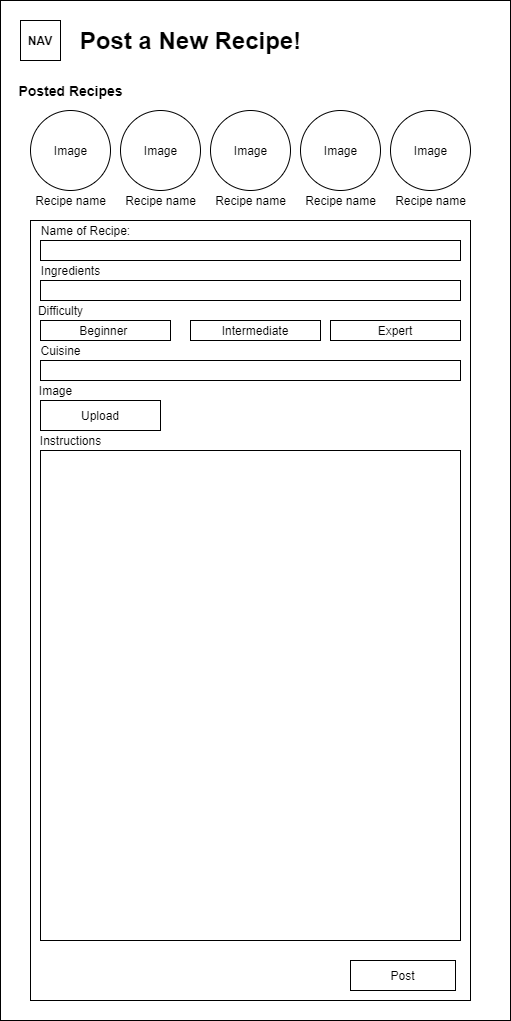

The diagram above was exported from draw.io. Its source (the exported page's mxGraphModel, read from the mxfile embedded in the PNG):
<mxGraphModel dx="870" dy="595" grid="1" gridSize="10" guides="1" tooltips="1" connect="1" arrows="1" fold="1" page="1" pageScale="1" pageWidth="850" pageHeight="1100" math="0" shadow="0">
  <root>
    <mxCell id="0" />
    <mxCell id="1" parent="0" />
    <mxCell id="yoer6c_dgywxZ-0mcQ1u-1" value="" style="rounded=0;whiteSpace=wrap;html=1;fontStyle=0" parent="1" vertex="1">
      <mxGeometry x="190" y="10" width="510" height="1020" as="geometry" />
    </mxCell>
    <mxCell id="yoer6c_dgywxZ-0mcQ1u-2" value="&lt;span style=&quot;font-size: 24px&quot;&gt;&lt;b&gt;Post a New Recipe!&lt;/b&gt;&lt;/span&gt;" style="text;html=1;resizable=0;autosize=1;align=center;verticalAlign=middle;points=[];fillColor=none;strokeColor=none;rounded=0;strokeWidth=1;" parent="1" vertex="1">
      <mxGeometry x="260" y="40" width="240" height="20" as="geometry" />
    </mxCell>
    <mxCell id="yoer6c_dgywxZ-0mcQ1u-3" value="NAV" style="rounded=0;whiteSpace=wrap;html=1;strokeWidth=1;fontStyle=1" parent="1" vertex="1">
      <mxGeometry x="210" y="30" width="40" height="40" as="geometry" />
    </mxCell>
    <mxCell id="yoer6c_dgywxZ-0mcQ1u-4" value="&lt;font style=&quot;font-size: 14px&quot;&gt;Posted Recipes&lt;/font&gt;" style="text;html=1;resizable=0;autosize=1;align=center;verticalAlign=middle;points=[];fillColor=none;strokeColor=none;rounded=0;fontStyle=1" parent="1" vertex="1">
      <mxGeometry x="200" y="90" width="120" height="20" as="geometry" />
    </mxCell>
    <mxCell id="yoer6c_dgywxZ-0mcQ1u-5" value="" style="ellipse;whiteSpace=wrap;html=1;aspect=fixed;strokeWidth=1;" parent="1" vertex="1">
      <mxGeometry x="220" y="120" width="80" height="80" as="geometry" />
    </mxCell>
    <mxCell id="yoer6c_dgywxZ-0mcQ1u-6" value="" style="ellipse;whiteSpace=wrap;html=1;aspect=fixed;strokeWidth=1;" parent="1" vertex="1">
      <mxGeometry x="400" y="120" width="80" height="80" as="geometry" />
    </mxCell>
    <mxCell id="yoer6c_dgywxZ-0mcQ1u-7" value="" style="ellipse;whiteSpace=wrap;html=1;aspect=fixed;strokeWidth=1;" parent="1" vertex="1">
      <mxGeometry x="490" y="120" width="80" height="80" as="geometry" />
    </mxCell>
    <mxCell id="yoer6c_dgywxZ-0mcQ1u-8" value="" style="ellipse;whiteSpace=wrap;html=1;aspect=fixed;strokeWidth=1;" parent="1" vertex="1">
      <mxGeometry x="580" y="120" width="80" height="80" as="geometry" />
    </mxCell>
    <mxCell id="yoer6c_dgywxZ-0mcQ1u-9" value="" style="ellipse;whiteSpace=wrap;html=1;aspect=fixed;strokeWidth=1;" parent="1" vertex="1">
      <mxGeometry x="310" y="120" width="80" height="80" as="geometry" />
    </mxCell>
    <mxCell id="yoer6c_dgywxZ-0mcQ1u-10" value="" style="rounded=0;whiteSpace=wrap;html=1;strokeWidth=1;" parent="1" vertex="1">
      <mxGeometry x="220" y="230" width="440" height="780" as="geometry" />
    </mxCell>
    <mxCell id="yoer6c_dgywxZ-0mcQ1u-11" value="Recipe name" style="text;html=1;resizable=0;autosize=1;align=center;verticalAlign=middle;points=[];fillColor=none;strokeColor=none;rounded=0;" parent="1" vertex="1">
      <mxGeometry x="215" y="200" width="90" height="20" as="geometry" />
    </mxCell>
    <mxCell id="yoer6c_dgywxZ-0mcQ1u-12" value="Recipe name" style="text;html=1;resizable=0;autosize=1;align=center;verticalAlign=middle;points=[];fillColor=none;strokeColor=none;rounded=0;" parent="1" vertex="1">
      <mxGeometry x="485" y="200" width="90" height="20" as="geometry" />
    </mxCell>
    <mxCell id="yoer6c_dgywxZ-0mcQ1u-13" value="Recipe name" style="text;html=1;resizable=0;autosize=1;align=center;verticalAlign=middle;points=[];fillColor=none;strokeColor=none;rounded=0;" parent="1" vertex="1">
      <mxGeometry x="395" y="200" width="90" height="20" as="geometry" />
    </mxCell>
    <mxCell id="yoer6c_dgywxZ-0mcQ1u-14" value="Recipe name" style="text;html=1;resizable=0;autosize=1;align=center;verticalAlign=middle;points=[];fillColor=none;strokeColor=none;rounded=0;" parent="1" vertex="1">
      <mxGeometry x="305" y="200" width="90" height="20" as="geometry" />
    </mxCell>
    <mxCell id="yoer6c_dgywxZ-0mcQ1u-15" value="Recipe name" style="text;html=1;resizable=0;autosize=1;align=center;verticalAlign=middle;points=[];fillColor=none;strokeColor=none;rounded=0;" parent="1" vertex="1">
      <mxGeometry x="575" y="200" width="90" height="20" as="geometry" />
    </mxCell>
    <mxCell id="yoer6c_dgywxZ-0mcQ1u-16" value="Image" style="text;html=1;resizable=0;autosize=1;align=center;verticalAlign=middle;points=[];fillColor=none;strokeColor=none;rounded=0;" parent="1" vertex="1">
      <mxGeometry x="595" y="150" width="50" height="20" as="geometry" />
    </mxCell>
    <mxCell id="yoer6c_dgywxZ-0mcQ1u-18" value="Image" style="text;html=1;resizable=0;autosize=1;align=center;verticalAlign=middle;points=[];fillColor=none;strokeColor=none;rounded=0;" parent="1" vertex="1">
      <mxGeometry x="415" y="150" width="50" height="20" as="geometry" />
    </mxCell>
    <mxCell id="yoer6c_dgywxZ-0mcQ1u-19" value="Image" style="text;html=1;resizable=0;autosize=1;align=center;verticalAlign=middle;points=[];fillColor=none;strokeColor=none;rounded=0;" parent="1" vertex="1">
      <mxGeometry x="505" y="150" width="50" height="20" as="geometry" />
    </mxCell>
    <mxCell id="yoer6c_dgywxZ-0mcQ1u-20" value="Image" style="text;html=1;resizable=0;autosize=1;align=center;verticalAlign=middle;points=[];fillColor=none;strokeColor=none;rounded=0;" parent="1" vertex="1">
      <mxGeometry x="325" y="150" width="50" height="20" as="geometry" />
    </mxCell>
    <mxCell id="yoer6c_dgywxZ-0mcQ1u-21" value="Image" style="text;html=1;resizable=0;autosize=1;align=center;verticalAlign=middle;points=[];fillColor=none;strokeColor=none;rounded=0;" parent="1" vertex="1">
      <mxGeometry x="235" y="150" width="50" height="20" as="geometry" />
    </mxCell>
    <mxCell id="yoer6c_dgywxZ-0mcQ1u-22" value="&lt;font style=&quot;font-size: 12px&quot;&gt;Name of Recipe:&lt;/font&gt;" style="text;html=1;resizable=0;autosize=1;align=center;verticalAlign=middle;points=[];fillColor=none;strokeColor=none;rounded=0;" parent="1" vertex="1">
      <mxGeometry x="220" y="230" width="110" height="20" as="geometry" />
    </mxCell>
    <mxCell id="yoer6c_dgywxZ-0mcQ1u-23" value="" style="rounded=0;whiteSpace=wrap;html=1;strokeWidth=1;" parent="1" vertex="1">
      <mxGeometry x="230" y="250" width="420" height="20" as="geometry" />
    </mxCell>
    <mxCell id="yoer6c_dgywxZ-0mcQ1u-24" value="Ingredients" style="text;html=1;resizable=0;autosize=1;align=center;verticalAlign=middle;points=[];fillColor=none;strokeColor=none;rounded=0;" parent="1" vertex="1">
      <mxGeometry x="220" y="270" width="80" height="20" as="geometry" />
    </mxCell>
    <mxCell id="yoer6c_dgywxZ-0mcQ1u-25" value="" style="rounded=0;whiteSpace=wrap;html=1;strokeWidth=1;" parent="1" vertex="1">
      <mxGeometry x="230" y="290" width="420" height="20" as="geometry" />
    </mxCell>
    <mxCell id="yoer6c_dgywxZ-0mcQ1u-26" value="" style="rounded=0;whiteSpace=wrap;html=1;strokeWidth=1;" parent="1" vertex="1">
      <mxGeometry x="230" y="370" width="420" height="20" as="geometry" />
    </mxCell>
    <mxCell id="yoer6c_dgywxZ-0mcQ1u-28" value="Difficulty" style="text;html=1;resizable=0;autosize=1;align=center;verticalAlign=middle;points=[];fillColor=none;strokeColor=none;rounded=0;" parent="1" vertex="1">
      <mxGeometry x="220" y="310" width="60" height="20" as="geometry" />
    </mxCell>
    <mxCell id="yoer6c_dgywxZ-0mcQ1u-34" value="Intermediate" style="rounded=0;whiteSpace=wrap;html=1;strokeWidth=1;" parent="1" vertex="1">
      <mxGeometry x="380" y="330" width="130" height="20" as="geometry" />
    </mxCell>
    <mxCell id="yoer6c_dgywxZ-0mcQ1u-35" value="Expert" style="rounded=0;whiteSpace=wrap;html=1;strokeWidth=1;" parent="1" vertex="1">
      <mxGeometry x="520" y="330" width="130" height="20" as="geometry" />
    </mxCell>
    <mxCell id="yoer6c_dgywxZ-0mcQ1u-36" value="Beginner&amp;nbsp;" style="rounded=0;whiteSpace=wrap;html=1;strokeWidth=1;" parent="1" vertex="1">
      <mxGeometry x="230" y="330" width="130" height="20" as="geometry" />
    </mxCell>
    <mxCell id="yoer6c_dgywxZ-0mcQ1u-38" value="Cuisine" style="text;html=1;resizable=0;autosize=1;align=center;verticalAlign=middle;points=[];fillColor=none;strokeColor=none;rounded=0;" parent="1" vertex="1">
      <mxGeometry x="220" y="350" width="60" height="20" as="geometry" />
    </mxCell>
    <mxCell id="yoer6c_dgywxZ-0mcQ1u-39" value="Instructions" style="text;html=1;resizable=0;autosize=1;align=center;verticalAlign=middle;points=[];fillColor=none;strokeColor=none;rounded=0;" parent="1" vertex="1">
      <mxGeometry x="220" y="440" width="80" height="20" as="geometry" />
    </mxCell>
    <mxCell id="yoer6c_dgywxZ-0mcQ1u-40" value="" style="rounded=0;whiteSpace=wrap;html=1;strokeWidth=1;" parent="1" vertex="1">
      <mxGeometry x="230" y="460" width="420" height="490" as="geometry" />
    </mxCell>
    <mxCell id="5Vq8oFQk__iVVkAiwyvL-1" value="Post" style="rounded=0;whiteSpace=wrap;html=1;" vertex="1" parent="1">
      <mxGeometry x="540" y="970" width="105" height="30" as="geometry" />
    </mxCell>
    <mxCell id="5Vq8oFQk__iVVkAiwyvL-2" value="Image" style="text;html=1;resizable=0;autosize=1;align=center;verticalAlign=middle;points=[];fillColor=none;strokeColor=none;rounded=0;" vertex="1" parent="1">
      <mxGeometry x="220" y="390" width="50" height="20" as="geometry" />
    </mxCell>
    <mxCell id="5Vq8oFQk__iVVkAiwyvL-3" value="Upload" style="rounded=0;whiteSpace=wrap;html=1;" vertex="1" parent="1">
      <mxGeometry x="230" y="410" width="120" height="30" as="geometry" />
    </mxCell>
  </root>
</mxGraphModel>